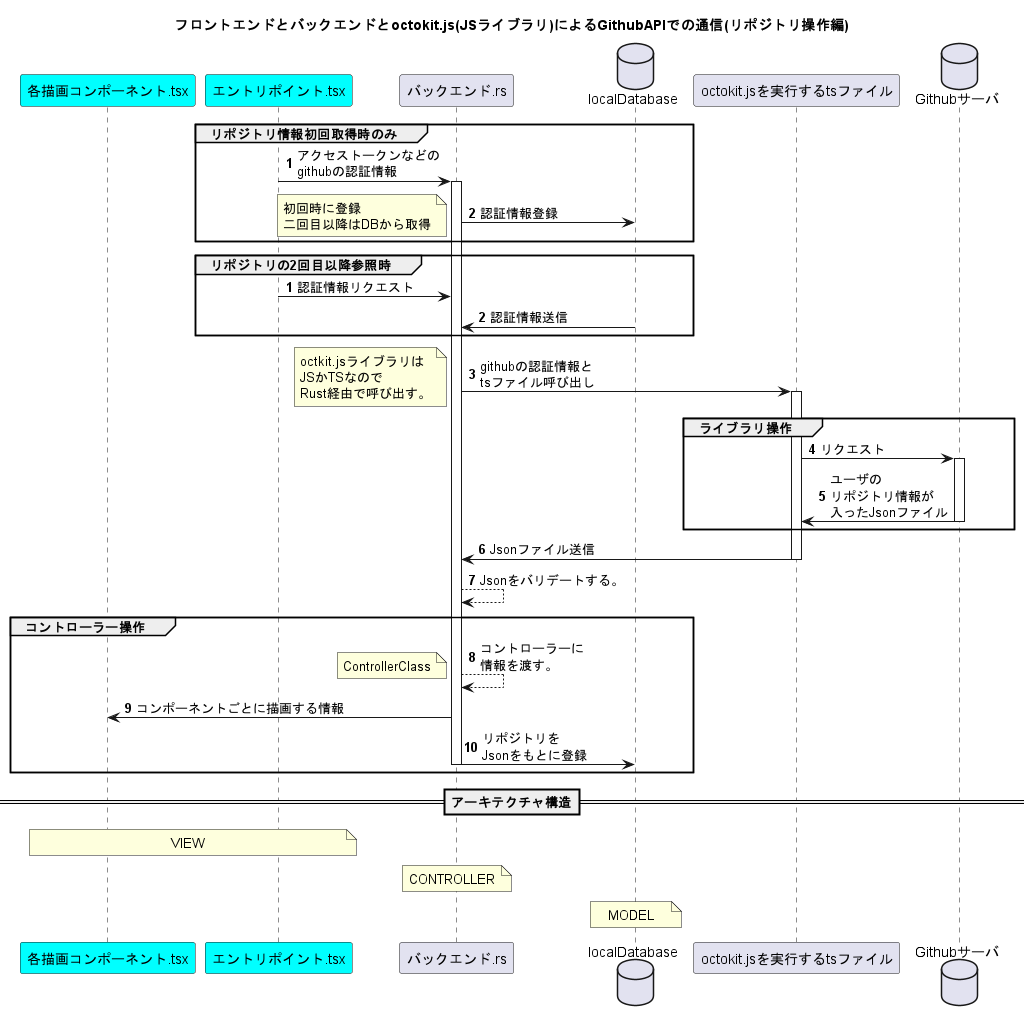

The diagram above was rendered by PlantUML. Its source (embedded in the PNG):
@startuml
title フロントエンドとバックエンドとoctokit.js(JSライブラリ)によるGithubAPIでの通信(リポジトリ操作編)

participant 各描画コンポーネント.tsx #Aqua
participant エントリポイント.tsx #Aqua

participant バックエンド.rs
database localDatabase

participant octokit.jsを実行するtsファイル
database Githubサーバ

autonumber

group リポジトリ情報初回取得時のみ
    エントリポイント.tsx -> バックエンド.rs ++ : アクセストークンなどの\ngithubの認証情報
    バックエンド.rs -> localDatabase : 認証情報登録
    note left : 初回時に登録\n二回目以降はDBから取得
end

autonumber stop
autonumber

group リポジトリの2回目以降参照時
    エントリポイント.tsx -> バックエンド.rs : 認証情報リクエスト
    localDatabase -> バックエンド.rs : 認証情報送信
end

バックエンド.rs -> octokit.jsを実行するtsファイル ++ : githubの認証情報と\ntsファイル呼び出し
note left : octkit.jsライブラリは\nJSかTSなので\nRust経由で呼び出す。

 group ライブラリ操作
    octokit.jsを実行するtsファイル -> Githubサーバ ++ : リクエスト
    Githubサーバ -> octokit.jsを実行するtsファイル -- : ユーザの\nリポジトリ情報が\n入ったJsonファイル
    end

octokit.jsを実行するtsファイル -> バックエンド.rs -- : Jsonファイル送信

バックエンド.rs --> バックエンド.rs : Jsonをバリデートする。

group コントローラー操作
    バックエンド.rs --> バックエンド.rs : コントローラーに\n情報を渡す。
    note left : ControllerClass
    バックエンド.rs -> 各描画コンポーネント.tsx : コンポーネントごとに描画する情報
    バックエンド.rs -> localDatabase -- : リポジトリを\nJsonをもとに登録
end

==アーキテクチャ構造==

note over 各描画コンポーネント.tsx, エントリポイント.tsx : VIEW
note over バックエンド.rs, バックエンド.rs : CONTROLLER
note over localDatabase, localDatabase : MODEL

@enduml